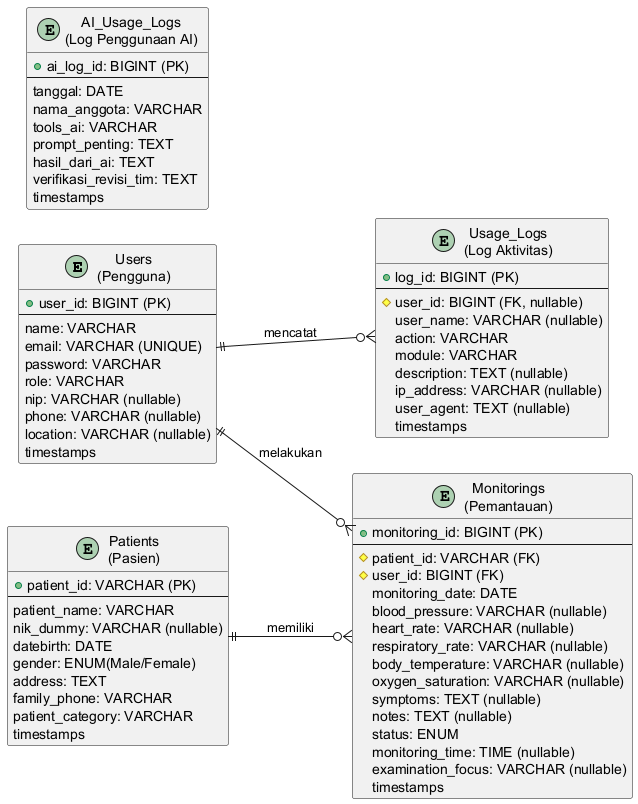

The diagram above was rendered by PlantUML. Its source (embedded in the PNG):
@startuml
!define primarykey(x) <b><color:#000000><&key> x</color></b>
!define foreignkey(x) <color:#0000FF><&key> x</color::blue>

skinparam rectangle {
    BackgroundColor #f5f5f5
    BorderColor #333333
    FontStyle bold
    FontSize 14
}

skinparam entity {
    BackgroundColor #E8F4FD
    BorderColor #2B6CB0
    FontSize 13
}

left to right direction

' ===== CHEN NOTATION: ENTITIES =====
entity "Users\n(Pengguna)" as users {
    + user_id: BIGINT (PK)
    --
    name: VARCHAR
    email: VARCHAR (UNIQUE)
    password: VARCHAR
    role: VARCHAR
    nip: VARCHAR (nullable)
    phone: VARCHAR (nullable)
    location: VARCHAR (nullable)
    timestamps
}

entity "Patients\n(Pasien)" as patients {
    + patient_id: VARCHAR (PK)
    --
    patient_name: VARCHAR
    nik_dummy: VARCHAR (nullable)
    datebirth: DATE
    gender: ENUM(Male/Female)
    address: TEXT
    family_phone: VARCHAR
    patient_category: VARCHAR
    timestamps
}

entity "Monitorings\n(Pemantauan)" as monitorings {
    + monitoring_id: BIGINT (PK)
    --
    # patient_id: VARCHAR (FK)
    # user_id: BIGINT (FK)
    monitoring_date: DATE
    blood_pressure: VARCHAR (nullable)
    heart_rate: VARCHAR (nullable)
    respiratory_rate: VARCHAR (nullable)
    body_temperature: VARCHAR (nullable)
    oxygen_saturation: VARCHAR (nullable)
    symptoms: TEXT (nullable)
    notes: TEXT (nullable)
    status: ENUM
    monitoring_time: TIME (nullable)
    examination_focus: VARCHAR (nullable)
    timestamps
}

entity "Usage_Logs\n(Log Aktivitas)" as usage_logs {
    + log_id: BIGINT (PK)
    --
    # user_id: BIGINT (FK, nullable)
    user_name: VARCHAR (nullable)
    action: VARCHAR
    module: VARCHAR
    description: TEXT (nullable)
    ip_address: VARCHAR (nullable)
    user_agent: TEXT (nullable)
    timestamps
}

entity "AI_Usage_Logs\n(Log Penggunaan AI)" as ai_usage_logs {
    + ai_log_id: BIGINT (PK)
    --
    tanggal: DATE
    nama_anggota: VARCHAR
    tools_ai: VARCHAR
    prompt_penting: TEXT
    hasil_dari_ai: TEXT
    verifikasi_revisi_tim: TEXT
    timestamps
}

' ===== RELATIONSHIPS =====
users ||--o{ monitorings : "melakukan"
users ||--o{ usage_logs : "mencatat"

patients ||--o{ monitorings : "memiliki"

@enduml